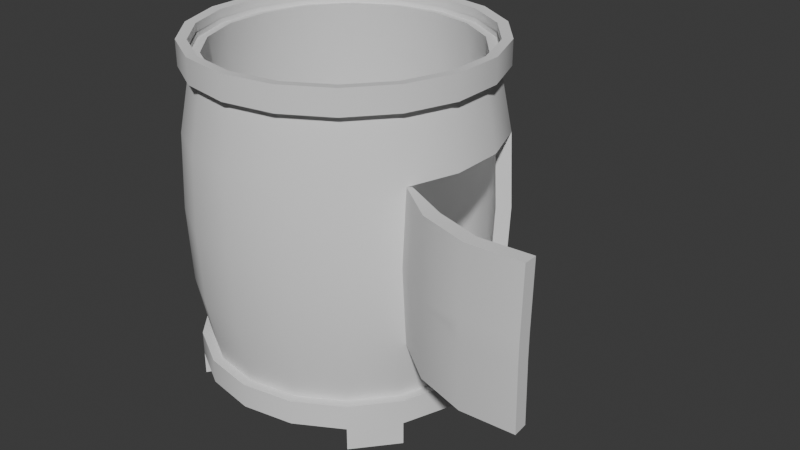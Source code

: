 # Source: pech.blend  (saved by Blender 5.1.30; exported with 4.5.12 LTS)
import bpy
from mathutils import Matrix  # noqa: F401  (used for matrix-valued properties, if any)

bpy.ops.wm.read_factory_settings(use_empty=True)
scene = bpy.context.scene
scene.name = 'Scene'

# ---- collections
col_collection = bpy.data.collections.new('Collection'); scene.collection.children.link(col_collection)

# ---- node groups
ng_smooth_by_angle = bpy.data.node_groups.new('Smooth by Angle', 'GeometryNodeTree')
_s = ng_smooth_by_angle.interface.new_socket(name='Mesh', in_out='OUTPUT', socket_type='NodeSocketGeometry')
_s = ng_smooth_by_angle.interface.new_socket(name='Mesh', in_out='INPUT', socket_type='NodeSocketGeometry')
_s = ng_smooth_by_angle.interface.new_socket(name='Angle', in_out='INPUT', socket_type='NodeSocketFloat')
_s.subtype = 'ANGLE'
_s.default_value = 0.5236
_s.min_value = 0.0
_s.max_value = 3.142
_s.description = 'Maximum face angle for smooth edges'
_s = ng_smooth_by_angle.interface.new_socket(name='Ignore Sharpness', in_out='INPUT', socket_type='NodeSocketBool')
_s.force_non_field = True
ng_smooth_by_angle.is_modifier = True
_N = ng_smooth_by_angle.nodes; _L = ng_smooth_by_angle.links
n0 = _N.new('GeometryNodeSetShadeSmooth'); n0.name = 'Set Shade Smooth'; n0.location = (120, -80)
n0.domain = 'EDGE'
n1 = _N.new('GeometryNodeSetShadeSmooth'); n1.name = 'Set Shade Smooth.001'; n1.location = (300, -80)
n2 = _N.new('NodeGroupOutput'); n2.name = 'Group Output'; n2.location = (480, -80)
n3 = _N.new('GeometryNodeInputMeshEdgeAngle'); n3.name = 'Edge Angle'; n3.location = (-440, -240)
n4 = _N.new('NodeGroupInput'); n4.name = 'Group Input'; n4.location = (-80, -80)
n5 = _N.new('GeometryNodeInputEdgeSmooth'); n5.name = 'Is Edge Smooth'; n5.location = (-260, -120)
n6 = _N.new('GeometryNodeInputShadeSmooth'); n6.name = 'Is Shade Smooth'; n6.location = (-440, -397)
n7 = _N.new('FunctionNodeCompare'); n7.name = 'Compare'; n7.location = (-260, -260)
n7.operation = 'LESS_EQUAL'
n7.inputs[6].default_value = (0.0, 0.0, 0.0, 0.0)
n7.inputs[7].default_value = (0.0, 0.0, 0.0, 0.0)
n8 = _N.new('FunctionNodeBooleanMath'); n8.name = 'Boolean Math.001'; n8.location = (-80, -260)
n9 = _N.new('NodeGroupInput'); n9.name = 'Group Input.001'; n9.location = (-440, -329)
n10 = _N.new('NodeGroupInput'); n10.name = 'Group Input.002'; n10.location = (-259, -189)
n11 = _N.new('FunctionNodeBooleanMath'); n11.name = 'Boolean Math'; n11.location = (-80, -149)
n11.operation = 'OR'
n12 = _N.new('FunctionNodeBooleanMath'); n12.name = 'Boolean Math.002'; n12.location = (-260, -380)
n12.operation = 'OR'
n13 = _N.new('NodeGroupInput'); n13.name = 'Group Input.003'; n13.location = (-440, -460)
_L.new(n3.outputs[0], n7.inputs[0])
_L.new(n1.outputs[0], n2.inputs[0])
_L.new(n9.outputs[1], n7.inputs[1])
_L.new(n7.outputs[0], n8.inputs[0])
_L.new(n4.outputs[0], n0.inputs[0])
_L.new(n0.outputs[0], n1.inputs[0])
_L.new(n8.outputs[0], n0.inputs[2])
_L.new(n10.outputs[2], n11.inputs[1])
_L.new(n5.outputs[0], n11.inputs[0])
_L.new(n11.outputs[0], n0.inputs[1])
_L.new(n13.outputs[2], n12.inputs[1])
_L.new(n6.outputs[0], n12.inputs[0])
_L.new(n12.outputs[0], n8.inputs[1])
n2.is_active_output = True

# ---- world
world_world = bpy.data.worlds.new('World'); scene.world = world_world
world_world.use_nodes = True; world_world.node_tree.nodes.clear()
_N = world_world.node_tree.nodes; _L = world_world.node_tree.links
n0 = _N.new('ShaderNodeOutputWorld'); n0.name = 'World Output'; n0.location = (200, 100)
n1 = _N.new('ShaderNodeBackground'); n1.name = 'Background'; n1.location = (-200, 100)
n1.inputs[0].default_value = (0.05088, 0.05088, 0.05088, 1.0)
_L.new(n1.outputs[0], n0.inputs[0])
n0.is_active_output = True
world_world.color = (0.05088, 0.05088, 0.05088)
world_world.sun_shadow_jitter_overblur = 0.0

# ---- meshes
me_cylinder_001 = bpy.data.meshes.new('Cylinder.001')
me_cylinder_001.from_pydata([(0.0, 1.0, -1.0), (0.0, 1.0, 1.0), (0.342, 0.9397, -1.0), (0.342, 0.9397, 1.0), (0.6428, 0.766, -1.0), (0.6428, 0.766, 1.0), (0.866, 0.5, -1.0), (0.866, 0.5, 1.0), (0.9848, 0.1736, -1.0), (0.9848, 0.1736, 1.0), (0.9848, -0.1736, -1.0), (0.9848, -0.1736, 1.0), (0.866, -0.5, -1.0), (0.866, -0.5, 1.0), (0.6428, -0.766, -1.0), (0.6428, -0.766, 1.0), (0.342, -0.9397, -1.0), (0.342, -0.9397, 1.0), (0.0, -1.0, -1.0), (0.0, -1.0, 1.0), (-0.342, -0.9397, -1.0), (-0.342, -0.9397, 1.0), (-0.6428, -0.766, -1.0), (-0.6428, -0.766, 1.0), (-0.866, -0.5, -1.0), (-0.866, -0.5, 1.0), (-0.9848, -0.1736, -1.0), (-0.9848, -0.1736, 1.0), (-0.9848, 0.1736, -1.0), (-0.9848, 0.1736, 1.0), (-0.866, 0.5, -1.0), (-0.866, 0.5, 1.0), (-0.6428, 0.766, -1.0), (-0.6428, 0.766, 1.0), (-0.342, 0.9397, -1.0), (-0.342, 0.9397, 1.0), (-1.374e-09, 1.089, -0.5445), (-1.584e-09, 1.113, 0.0), (-1.374e-09, 1.089, 0.5445), (0.3724, 1.023, 0.5445), (0.3805, 1.046, 0.0), (0.3724, 1.023, -0.5445), (0.7, 0.8342, 0.5445), (0.7152, 0.8523, 0.0), (0.7, 0.8342, -0.5445), (1.999, -0.8556, 0.5445), (0.9636, 0.5563, 0.0), (1.999, -0.8556, -0.5445), (1.621, -0.8775, 0.5445), (1.621, -0.8775, -0.5445), (1.259, -0.7689, 0.5445), (1.248, -0.7901, 0.0), (1.259, -0.7689, -0.5445), (0.9556, -0.543, 0.5445), (0.9384, -0.5592, 0.0), (0.9556, -0.543, -0.5445), (0.7, -0.8342, 0.5445), (0.7152, -0.8523, 0.0), (0.7, -0.8342, -0.5445), (0.3724, -1.023, 0.5445), (0.3805, -1.046, 0.0), (0.3724, -1.023, -0.5445), (-1.374e-09, -1.089, 0.5445), (-1.584e-09, -1.113, 0.0), (-1.374e-09, -1.089, -0.5445), (-0.3724, -1.023, 0.5445), (-0.3805, -1.046, 0.0), (-0.3724, -1.023, -0.5445), (-0.7, -0.8342, 0.5445), (-0.7152, -0.8523, 0.0), (-0.7, -0.8342, -0.5445), (-0.9431, -0.5445, 0.5445), (-0.9636, -0.5563, 0.0), (-0.9431, -0.5445, -0.5445), (-1.072, -0.1891, 0.5445), (-1.096, -0.1932, 0.0), (-1.072, -0.1891, -0.5445), (-1.072, 0.1891, 0.5445), (-1.096, 0.1932, 0.0), (-1.072, 0.1891, -0.5445), (-0.9431, 0.5445, 0.5445), (-0.9636, 0.5563, 0.0), (-0.9431, 0.5445, -0.5445), (-0.7, 0.8342, 0.5445), (-0.7152, 0.8523, 0.0), (-0.7, 0.8342, -0.5445), (-0.3724, 1.023, 0.5445), (-0.3805, 1.046, 0.0), (-0.3724, 1.023, -0.5445), (0.9431, 0.5445, 0.5445), (0.9431, 0.5445, -0.5445), (1.072, -0.1891, -0.5445), (1.072, -0.1891, 0.5445), (1.072, 0.1891, -0.5445), (1.072, 0.1891, 0.5445), (0.0, 1.0, -1.164), (0.342, 0.9397, -1.164), (0.342, 0.9397, 1.164), (0.0, 1.0, 1.164), (0.6428, 0.766, -1.164), (0.6428, 0.766, 1.164), (0.866, 0.5, -1.164), (0.866, 0.5, 1.164), (0.9848, 0.1736, -1.164), (0.9848, 0.1736, 1.164), (0.9848, -0.1736, -1.164), (0.9848, -0.1736, 1.164), (0.866, -0.5, -1.164), (0.866, -0.5, 1.164), (0.6428, -0.766, -1.164), (0.6428, -0.766, 1.164), (0.342, -0.9397, -1.164), (0.342, -0.9397, 1.164), (0.0, -1.0, -1.164), (0.0, -1.0, 1.164), (-0.342, -0.9397, -1.164), (-0.342, -0.9397, 1.164), (-0.6428, -0.766, -1.164), (-0.6428, -0.766, 1.164), (-0.866, -0.5, -1.164), (-0.866, -0.5, 1.164), (-0.9848, -0.1736, -1.164), (-0.9848, -0.1736, 1.164), (-0.9848, 0.1736, -1.164), (-0.9848, 0.1736, 1.164), (-0.866, 0.5, -1.164), (-0.866, 0.5, 1.164), (-0.6428, 0.766, -1.164), (-0.6428, 0.766, 1.164), (-0.342, 0.9397, -1.164), (-0.342, 0.9397, 1.164), (3.622e-10, 1.073, -0.994), (0.367, 1.008, -0.994), (0.6897, 0.8219, -0.994), (0.9292, 0.5365, -0.994), (1.057, 0.1863, -0.994), (1.057, -0.1863, -0.994), (0.9292, -0.5365, -0.994), (0.6897, -0.8219, -0.994), (0.367, -1.008, -0.994), (3.622e-10, -1.073, -0.994), (-0.367, -1.008, -0.994), (-0.6897, -0.8219, -0.994), (-0.9292, -0.5365, -0.994), (-1.057, -0.1863, -0.994), (-1.057, 0.1863, -0.994), (-0.9292, 0.5365, -0.994), (-0.6897, 0.8219, -0.994), (-0.367, 1.008, -0.994), (3.622e-10, 1.073, -1.17), (0.367, 1.008, -1.17), (0.6897, 0.8219, -1.17), (0.9292, 0.5365, -1.17), (1.057, 0.1863, -1.17), (1.057, -0.1863, -1.17), (0.9292, -0.5365, -1.17), (0.6897, -0.8219, -1.17), (0.367, -1.008, -1.17), (3.622e-10, -1.073, -1.17), (-0.367, -1.008, -1.17), (-0.6897, -0.8219, -1.17), (-0.9292, -0.5365, -1.17), (-1.057, -0.1863, -1.17), (-1.057, 0.1863, -1.17), (-0.9292, 0.5365, -1.17), (-0.6897, 0.8219, -1.17), (-0.367, 1.008, -1.17), (0.367, 1.008, 0.994), (3.622e-10, 1.073, 0.994), (0.6897, 0.8219, 0.994), (0.9292, 0.5365, 0.994), (1.057, 0.1863, 0.994), (1.057, -0.1863, 0.994), (0.9292, -0.5365, 0.994), (0.6897, -0.8219, 0.994), (0.367, -1.008, 0.994), (3.622e-10, -1.073, 0.994), (-0.367, -1.008, 0.994), (-0.6897, -0.8219, 0.994), (-0.9292, -0.5365, 0.994), (-1.057, -0.1863, 0.994), (-1.057, 0.1863, 0.994), (-0.9292, 0.5365, 0.994), (-0.6897, 0.8219, 0.994), (-0.367, 1.008, 0.994), (0.367, 1.008, 1.17), (3.622e-10, 1.073, 1.17), (0.6897, 0.8219, 1.17), (0.9292, 0.5365, 1.17), (1.057, 0.1863, 1.17), (1.057, -0.1863, 1.17), (0.9292, -0.5365, 1.17), (0.6897, -0.8219, 1.17), (0.367, -1.008, 1.17), (3.622e-10, -1.073, 1.17), (-0.367, -1.008, 1.17), (-0.6897, -0.8219, 1.17), (-0.9292, -0.5365, 1.17), (-1.057, -0.1863, 1.17), (-1.057, 0.1863, 1.17), (-0.9292, 0.5365, 1.17), (-0.6897, 0.8219, 1.17), (-0.367, 1.008, 1.17), (0.6428, 0.766, -1.326), (0.866, 0.5, -1.326), (0.866, -0.5, -1.326), (0.6428, -0.766, -1.326), (-0.6428, -0.766, -1.326), (-0.866, -0.5, -1.326), (-0.866, 0.5, -1.326), (-0.6428, 0.766, -1.326), (0.9292, -0.5365, -1.332), (-0.9292, -0.5365, -1.332), (-0.6897, -0.8219, -1.332), (0.6897, 0.8219, -1.332), (0.9292, 0.5365, -1.332), (0.6897, -0.8219, -1.332), (-0.9292, 0.5365, -1.332), (-0.6897, 0.8219, -1.332), (1.619, -0.8974, -0.08265), (1.619, -0.8974, 0.08265), (1.539, -0.8772, 0.0), (2.003, -0.8751, 0.08265), (2.003, -0.8751, -0.08265)], [], [(38, 1, 3, 39), (39, 3, 5, 42), (42, 5, 7, 89), (89, 7, 9, 94), (94, 9, 11, 92), (92, 11, 13, 53), (53, 13, 15, 56), (56, 15, 17, 59), (59, 17, 19, 62), (62, 19, 21, 65), (65, 21, 23, 68), (68, 23, 25, 71), (71, 25, 27, 74), (74, 27, 29, 77), (77, 29, 31, 80), (80, 31, 33, 83), (32, 34, 148, 147), (83, 33, 35, 86), (86, 35, 1, 38), (98, 97, 185, 186), (34, 88, 36, 0), (88, 87, 37, 36), (87, 86, 38, 37), (32, 85, 88, 34), (85, 84, 87, 88), (84, 83, 86, 87), (30, 82, 85, 32), (82, 81, 84, 85), (81, 80, 83, 84), (28, 79, 82, 30), (79, 78, 81, 82), (78, 77, 80, 81), (26, 76, 79, 28), (76, 75, 78, 79), (75, 74, 77, 78), (24, 73, 76, 26), (73, 72, 75, 76), (72, 71, 74, 75), (22, 70, 73, 24), (70, 69, 72, 73), (69, 68, 71, 72), (20, 67, 70, 22), (67, 66, 69, 70), (66, 65, 68, 69), (18, 64, 67, 20), (64, 63, 66, 67), (63, 62, 65, 66), (16, 61, 64, 18), (61, 60, 63, 64), (60, 59, 62, 63), (14, 58, 61, 16), (58, 57, 60, 61), (57, 56, 59, 60), (12, 55, 58, 14), (55, 54, 57, 58), (54, 53, 56, 57), (10, 91, 55, 12), (52, 51, 54, 55), (51, 50, 53, 54), (8, 93, 91, 10), (6, 90, 93, 8), (4, 44, 90, 6), (44, 43, 46, 90), (43, 42, 89, 46), (2, 41, 44, 4), (41, 40, 43, 44), (40, 39, 42, 43), (0, 36, 41, 2), (36, 37, 40, 41), (37, 38, 39, 40), (95, 96, 99, 101, 103, 105, 107, 109, 111, 113, 115, 117, 119, 121, 123, 125, 127, 129), (14, 16, 139, 138), (35, 33, 183, 184), (17, 15, 174, 175), (123, 121, 162, 163), (152, 101, 204, 215), (122, 124, 199, 198), (108, 110, 192, 191), (22, 24, 143, 142), (4, 6, 134, 133), (25, 23, 178, 179), (7, 5, 169, 170), (121, 119, 161, 162), (30, 32, 147, 146), (120, 122, 198, 197), (33, 31, 182, 183), (107, 105, 154, 155), (12, 14, 138, 137), (106, 108, 191, 190), (15, 13, 173, 174), (107, 155, 211, 205), (20, 22, 142, 141), (118, 120, 197, 196), (23, 21, 177, 178), (2, 4, 133, 132), (105, 103, 153, 154), (5, 3, 167, 169), (104, 106, 190, 189), (95, 129, 166, 149), (28, 30, 146, 145), (10, 12, 137, 136), (130, 98, 186, 202), (31, 29, 181, 182), (13, 11, 172, 173), (117, 115, 159, 160), (136, 137, 155, 154), (145, 146, 164, 163), (132, 133, 151, 150), (141, 142, 160, 159), (137, 138, 156, 155), (146, 147, 165, 164), (133, 134, 152, 151), (142, 143, 161, 160), (138, 139, 157, 156), (147, 148, 166, 165), (134, 135, 153, 152), (143, 144, 162, 161), (139, 140, 158, 157), (148, 131, 149, 166), (135, 136, 154, 153), (144, 145, 163, 162), (131, 132, 150, 149), (140, 141, 159, 158), (96, 95, 149, 150), (111, 109, 156, 157), (6, 8, 135, 134), (24, 26, 144, 143), (125, 123, 163, 164), (99, 96, 150, 151), (16, 18, 140, 139), (113, 111, 157, 158), (34, 0, 131, 148), (164, 165, 218, 217), (8, 10, 136, 135), (165, 127, 210, 218), (26, 28, 145, 144), (0, 2, 132, 131), (115, 113, 158, 159), (129, 127, 165, 166), (18, 20, 141, 140), (103, 101, 152, 153), (177, 176, 194, 195), (173, 172, 190, 191), (182, 181, 199, 200), (169, 167, 185, 187), (178, 177, 195, 196), (174, 173, 191, 192), (183, 182, 200, 201), (170, 169, 187, 188), (179, 178, 196, 197), (175, 174, 192, 193), (184, 183, 201, 202), (171, 170, 188, 189), (180, 179, 197, 198), (176, 175, 193, 194), (168, 184, 202, 186), (172, 171, 189, 190), (181, 180, 198, 199), (167, 168, 186, 185), (110, 112, 193, 192), (9, 7, 170, 171), (27, 25, 179, 180), (124, 126, 200, 199), (97, 100, 187, 185), (19, 17, 175, 176), (112, 114, 194, 193), (1, 35, 184, 168), (126, 128, 201, 200), (11, 9, 171, 172), (100, 102, 188, 187), (29, 27, 180, 181), (3, 1, 168, 167), (114, 116, 195, 194), (128, 130, 202, 201), (21, 19, 176, 177), (102, 104, 189, 188), (116, 118, 196, 195), (206, 205, 211, 216), (208, 207, 213, 212), (210, 209, 217, 218), (204, 203, 214, 215), (117, 160, 213, 207), (151, 152, 215, 214), (156, 109, 206, 216), (125, 164, 217, 209), (101, 99, 203, 204), (161, 119, 208, 212), (109, 107, 205, 206), (99, 151, 214, 203), (160, 161, 212, 213), (119, 117, 207, 208), (155, 156, 216, 211), (127, 125, 209, 210), (219, 220, 221), (222, 220, 219, 223), (222, 45, 48, 220), (221, 220, 48, 50, 51), (47, 223, 219, 49), (49, 219, 221, 51, 52)])
me_cylinder_001.polygons.foreach_set('use_smooth', [True] * 199)
_uv = me_cylinder_001.uv_layers.new(name='UVMap')
_uv.uv.foreach_set('vector', [1.0, 0.875, 1.0, 1.0, 0.9444, 1.0, 0.9444, 0.875, 0.9444, 0.875, 0.9444, 1.0, 0.8889, 1.0, 0.8889, 0.875, 0.8889, 0.875, 0.8889, 1.0, 0.8333, 1.0, 0.8333, 0.875, 0.8333, 0.875, 0.8333, 1.0, 0.7778, 1.0, 0.7778, 0.875, 0.7778, 0.875, 0.7778, 1.0, 0.7222, 1.0, 0.7222, 0.875, 0.7222, 0.875, 0.7222, 1.0, 0.6667, 1.0, 0.6667, 0.875, 0.6667, 0.875, 0.6667, 1.0, 0.6111, 1.0, 0.6111, 0.875, 0.6111, 0.875, 0.6111, 1.0, 0.5556, 1.0, 0.5556, 0.875, 0.5556, 0.875, 0.5556, 1.0, 0.5, 1.0, 0.5, 0.875, 0.5, 0.875, 0.5, 1.0, 0.4444, 1.0, 0.4444, 0.875, 0.4444, 0.875, 0.4444, 1.0, 0.3889, 1.0, 0.3889, 0.875, 0.3889, 0.875, 0.3889, 1.0, 0.3333, 1.0, 0.3333, 0.875, 0.3333, 0.875, 0.3333, 1.0, 0.2778, 1.0, 0.2778, 0.875, 0.2778, 0.875, 0.2778, 1.0, 0.2222, 1.0, 0.2222, 0.875, 0.2222, 0.875, 0.2222, 1.0, 0.1667, 1.0, 0.1667, 0.875, 0.1667, 0.875, 0.1667, 1.0, 0.1111, 1.0, 0.1111, 0.875, 0.1111, 0.5, 0.05556, 0.5, 0.05556, 0.5, 0.1111, 0.5, 0.1111, 0.875, 0.1111, 1.0, 0.05556, 1.0, 0.05556, 0.875, 0.05556, 0.875, 0.05556, 1.0, -1.863e-07, 1.0, -1.863e-07, 0.875, 0.25, 0.49, 0.3321, 0.4755, 0.3321, 0.4755, 0.25, 0.49, 0.05556, 0.5, 0.05556, 0.625, -1.863e-07, 0.625, -1.863e-07, 0.5, 0.05556, 0.625, 0.05556, 0.75, -1.863e-07, 0.75, -1.863e-07, 0.625, 0.05556, 0.75, 0.05556, 0.875, -1.863e-07, 0.875, -1.863e-07, 0.75, 0.1111, 0.5, 0.1111, 0.625, 0.05556, 0.625, 0.05556, 0.5, 0.1111, 0.625, 0.1111, 0.75, 0.05556, 0.75, 0.05556, 0.625, 0.1111, 0.75, 0.1111, 0.875, 0.05556, 0.875, 0.05556, 0.75, 0.1667, 0.5, 0.1667, 0.625, 0.1111, 0.625, 0.1111, 0.5, 0.1667, 0.625, 0.1667, 0.75, 0.1111, 0.75, 0.1111, 0.625, 0.1667, 0.75, 0.1667, 0.875, 0.1111, 0.875, 0.1111, 0.75, 0.2222, 0.5, 0.2222, 0.625, 0.1667, 0.625, 0.1667, 0.5, 0.2222, 0.625, 0.2222, 0.75, 0.1667, 0.75, 0.1667, 0.625, 0.2222, 0.75, 0.2222, 0.875, 0.1667, 0.875, 0.1667, 0.75, 0.2778, 0.5, 0.2778, 0.625, 0.2222, 0.625, 0.2222, 0.5, 0.2778, 0.625, 0.2778, 0.75, 0.2222, 0.75, 0.2222, 0.625, 0.2778, 0.75, 0.2778, 0.875, 0.2222, 0.875, 0.2222, 0.75, 0.3333, 0.5, 0.3333, 0.625, 0.2778, 0.625, 0.2778, 0.5, 0.3333, 0.625, 0.3333, 0.75, 0.2778, 0.75, 0.2778, 0.625, 0.3333, 0.75, 0.3333, 0.875, 0.2778, 0.875, 0.2778, 0.75, 0.3889, 0.5, 0.3889, 0.625, 0.3333, 0.625, 0.3333, 0.5, 0.3889, 0.625, 0.3889, 0.75, 0.3333, 0.75, 0.3333, 0.625, 0.3889, 0.75, 0.3889, 0.875, 0.3333, 0.875, 0.3333, 0.75, 0.4444, 0.5, 0.4444, 0.625, 0.3889, 0.625, 0.3889, 0.5, 0.4444, 0.625, 0.4444, 0.75, 0.3889, 0.75, 0.3889, 0.625, 0.4444, 0.75, 0.4444, 0.875, 0.3889, 0.875, 0.3889, 0.75, 0.5, 0.5, 0.5, 0.625, 0.4444, 0.625, 0.4444, 0.5, 0.5, 0.625, 0.5, 0.75, 0.4444, 0.75, 0.4444, 0.625, 0.5, 0.75, 0.5, 0.875, 0.4444, 0.875, 0.4444, 0.75, 0.5556, 0.5, 0.5556, 0.625, 0.5, 0.625, 0.5, 0.5, 0.5556, 0.625, 0.5556, 0.75, 0.5, 0.75, 0.5, 0.625, 0.5556, 0.75, 0.5556, 0.875, 0.5, 0.875, 0.5, 0.75, 0.6111, 0.5, 0.6111, 0.625, 0.5556, 0.625, 0.5556, 0.5, 0.6111, 0.625, 0.6111, 0.75, 0.5556, 0.75, 0.5556, 0.625, 0.6111, 0.75, 0.6111, 0.875, 0.5556, 0.875, 0.5556, 0.75, 0.6667, 0.5, 0.6667, 0.625, 0.6111, 0.625, 0.6111, 0.5, 0.6667, 0.625, 0.6667, 0.75, 0.6111, 0.75, 0.6111, 0.625, 0.6667, 0.75, 0.6667, 0.875, 0.6111, 0.875, 0.6111, 0.75, 0.7222, 0.5, 0.7222, 0.625, 0.6667, 0.625, 0.6667, 0.5, 0.7222, 0.625, 0.7222, 0.75, 0.6667, 0.75, 0.6667, 0.625, 0.7222, 0.75, 0.7222, 0.875, 0.6667, 0.875, 0.6667, 0.75, 0.7778, 0.5, 0.7778, 0.625, 0.7222, 0.625, 0.7222, 0.5, 0.8333, 0.5, 0.8333, 0.625, 0.7778, 0.625, 0.7778, 0.5, 0.8889, 0.5, 0.8889, 0.625, 0.8333, 0.625, 0.8333, 0.5, 0.8889, 0.625, 0.8889, 0.75, 0.8333, 0.75, 0.8333, 0.625, 0.8889, 0.75, 0.8889, 0.875, 0.8333, 0.875, 0.8333, 0.75, 0.9444, 0.5, 0.9444, 0.625, 0.8889, 0.625, 0.8889, 0.5, 0.9444, 0.625, 0.9444, 0.75, 0.8889, 0.75, 0.8889, 0.625, 0.9444, 0.75, 0.9444, 0.875, 0.8889, 0.875, 0.8889, 0.75, 1.0, 0.5, 1.0, 0.625, 0.9444, 0.625, 0.9444, 0.5, 1.0, 0.625, 1.0, 0.75, 0.9444, 0.75, 0.9444, 0.625, 1.0, 0.75, 1.0, 0.875, 0.9444, 0.875, 0.9444, 0.75, 0.75, 0.49, 0.8321, 0.4755, 0.9043, 0.4339, 0.9578, 0.37, 0.9864, 0.2917, 0.9864, 0.2083, 0.9578, 0.13, 0.9043, 0.06615, 0.8321, 0.02447, 0.75, 0.01, 0.6679, 0.02447, 0.5957, 0.06615, 0.5422, 0.13, 0.5136, 0.2083, 0.5136, 0.2917, 0.5422, 0.37, 0.5957, 0.4339, 0.6679, 0.4755, 0.6111, 0.5, 0.5556, 0.5, 0.5556, 0.5, 0.6111, 0.5, 0.05556, 1.0, 0.1111, 1.0, 0.1111, 1.0, 0.05556, 1.0, 0.5556, 1.0, 0.6111, 1.0, 0.6111, 1.0, 0.5556, 1.0, 0.5136, 0.2917, 0.5136, 0.2083, 0.5136, 0.2083, 0.5136, 0.2917, 0.9578, 0.37, 0.9578, 0.37, 0.9578, 0.37, 0.9578, 0.37, 0.01365, 0.2083, 0.01365, 0.2917, 0.01365, 0.2917, 0.01365, 0.2083, 0.4578, 0.13, 0.4043, 0.06615, 0.4043, 0.06615, 0.4578, 0.13, 0.3889, 0.5, 0.3333, 0.5, 0.3333, 0.5, 0.3889, 0.5, 0.8889, 0.5, 0.8333, 0.5, 0.8333, 0.5, 0.8889, 0.5, 0.3333, 1.0, 0.3889, 1.0, 0.3889, 1.0, 0.3333, 1.0, 0.8333, 1.0, 0.8889, 1.0, 0.8889, 1.0, 0.8333, 1.0, 0.5136, 0.2083, 0.5422, 0.13, 0.5422, 0.13, 0.5136, 0.2083, 0.1667, 0.5, 0.1111, 0.5, 0.1111, 0.5, 0.1667, 0.5, 0.04215, 0.13, 0.01365, 0.2083, 0.01365, 0.2083, 0.04215, 0.13, 0.1111, 1.0, 0.1667, 1.0, 0.1667, 1.0, 0.1111, 1.0, 0.9578, 0.13, 0.9864, 0.2083, 0.9864, 0.2083, 0.9578, 0.13, 0.6667, 0.5, 0.6111, 0.5, 0.6111, 0.5, 0.6667, 0.5, 0.4864, 0.2083, 0.4578, 0.13, 0.4578, 0.13, 0.4864, 0.2083, 0.6111, 1.0, 0.6667, 1.0, 0.6667, 1.0, 0.6111, 1.0, 0.9578, 0.13, 0.9578, 0.13, 0.9578, 0.13, 0.9578, 0.13, 0.4444, 0.5, 0.3889, 0.5, 0.3889, 0.5, 0.4444, 0.5, 0.09573, 0.06615, 0.04215, 0.13, 0.04215, 0.13, 0.09573, 0.06615, 0.3889, 1.0, 0.4444, 1.0, 0.4444, 1.0, 0.3889, 1.0, 0.9444, 0.5, 0.8889, 0.5, 0.8889, 0.5, 0.9444, 0.5, 0.9864, 0.2083, 0.9864, 0.2917, 0.9864, 0.2917, 0.9864, 0.2083, 0.8889, 1.0, 0.9444, 1.0, 0.9444, 1.0, 0.8889, 1.0, 0.4864, 0.2917, 0.4864, 0.2083, 0.4864, 0.2083, 0.4864, 0.2917, 0.75, 0.49, 0.6679, 0.4755, 0.6679, 0.4755, 0.75, 0.49, 0.2222, 0.5, 0.1667, 0.5, 0.1667, 0.5, 0.2222, 0.5, 0.7222, 0.5, 0.6667, 0.5, 0.6667, 0.5, 0.7222, 0.5, 0.1679, 0.4755, 0.25, 0.49, 0.25, 0.49, 0.1679, 0.4755, 0.1667, 1.0, 0.2222, 1.0, 0.2222, 1.0, 0.1667, 1.0, 0.6667, 1.0, 0.7222, 1.0, 0.7222, 1.0, 0.6667, 1.0, 0.5957, 0.06615, 0.6679, 0.02447, 0.6679, 0.02447, 0.5957, 0.06615, 0.7222, 0.5, 0.6667, 0.5, 0.6667, 0.5, 0.7222, 0.5, 0.2222, 0.5, 0.1667, 0.5, 0.1667, 0.5, 0.2222, 0.5, 0.9444, 0.5, 0.8889, 0.5, 0.8889, 0.5, 0.9444, 0.5, 0.4444, 0.5, 0.3889, 0.5, 0.3889, 0.5, 0.4444, 0.5, 0.6667, 0.5, 0.6111, 0.5, 0.6111, 0.5, 0.6667, 0.5, 0.1667, 0.5, 0.1111, 0.5, 0.1111, 0.5, 0.1667, 0.5, 0.8889, 0.5, 0.8333, 0.5, 0.8333, 0.5, 0.8889, 0.5, 0.3889, 0.5, 0.3333, 0.5, 0.3333, 0.5, 0.3889, 0.5, 0.6111, 0.5, 0.5556, 0.5, 0.5556, 0.5, 0.6111, 0.5, 0.1111, 0.5, 0.05556, 0.5, 0.05556, 0.5, 0.1111, 0.5, 0.8333, 0.5, 0.7778, 0.5, 0.7778, 0.5, 0.8333, 0.5, 0.3333, 0.5, 0.2778, 0.5, 0.2778, 0.5, 0.3333, 0.5, 0.5556, 0.5, 0.5, 0.5, 0.5, 0.5, 0.5556, 0.5, 0.05556, 0.5, -1.863e-07, 0.5, -1.863e-07, 0.5, 0.05556, 0.5, 0.7778, 0.5, 0.7222, 0.5, 0.7222, 0.5, 0.7778, 0.5, 0.2778, 0.5, 0.2222, 0.5, 0.2222, 0.5, 0.2778, 0.5, 1.0, 0.5, 0.9444, 0.5, 0.9444, 0.5, 1.0, 0.5, 0.5, 0.5, 0.4444, 0.5, 0.4444, 0.5, 0.5, 0.5, 0.8321, 0.4755, 0.75, 0.49, 0.75, 0.49, 0.8321, 0.4755, 0.8321, 0.02447, 0.9043, 0.06615, 0.9043, 0.06615, 0.8321, 0.02447, 0.8333, 0.5, 0.7778, 0.5, 0.7778, 0.5, 0.8333, 0.5, 0.3333, 0.5, 0.2778, 0.5, 0.2778, 0.5, 0.3333, 0.5, 0.5422, 0.37, 0.5136, 0.2917, 0.5136, 0.2917, 0.5422, 0.37, 0.9043, 0.4339, 0.8321, 0.4755, 0.8321, 0.4755, 0.9043, 0.4339, 0.5556, 0.5, 0.5, 0.5, 0.5, 0.5, 0.5556, 0.5, 0.75, 0.01, 0.8321, 0.02447, 0.8321, 0.02447, 0.75, 0.01, 0.05556, 0.5, -1.863e-07, 0.5, -1.863e-07, 0.5, 0.05556, 0.5, 0.1667, 0.5, 0.1111, 0.5, 0.1111, 0.5, 0.1667, 0.5, 0.7778, 0.5, 0.7222, 0.5, 0.7222, 0.5, 0.7778, 0.5, 0.5957, 0.4339, 0.5957, 0.4339, 0.5957, 0.4339, 0.5957, 0.4339, 0.2778, 0.5, 0.2222, 0.5, 0.2222, 0.5, 0.2778, 0.5, 1.0, 0.5, 0.9444, 0.5, 0.9444, 0.5, 1.0, 0.5, 0.6679, 0.02447, 0.75, 0.01, 0.75, 0.01, 0.6679, 0.02447, 0.6679, 0.4755, 0.5957, 0.4339, 0.5957, 0.4339, 0.6679, 0.4755, 0.5, 0.5, 0.4444, 0.5, 0.4444, 0.5, 0.5, 0.5, 0.9864, 0.2917, 0.9578, 0.37, 0.9578, 0.37, 0.9864, 0.2917, 0.4444, 1.0, 0.5, 1.0, 0.5, 1.0, 0.4444, 1.0, 0.6667, 1.0, 0.7222, 1.0, 0.7222, 1.0, 0.6667, 1.0, 0.1667, 1.0, 0.2222, 1.0, 0.2222, 1.0, 0.1667, 1.0, 0.8889, 1.0, 0.9444, 1.0, 0.9444, 1.0, 0.8889, 1.0, 0.3889, 1.0, 0.4444, 1.0, 0.4444, 1.0, 0.3889, 1.0, 0.6111, 1.0, 0.6667, 1.0, 0.6667, 1.0, 0.6111, 1.0, 0.1111, 1.0, 0.1667, 1.0, 0.1667, 1.0, 0.1111, 1.0, 0.8333, 1.0, 0.8889, 1.0, 0.8889, 1.0, 0.8333, 1.0, 0.3333, 1.0, 0.3889, 1.0, 0.3889, 1.0, 0.3333, 1.0, 0.5556, 1.0, 0.6111, 1.0, 0.6111, 1.0, 0.5556, 1.0, 0.05556, 1.0, 0.1111, 1.0, 0.1111, 1.0, 0.05556, 1.0, 0.7778, 1.0, 0.8333, 1.0, 0.8333, 1.0, 0.7778, 1.0, 0.2778, 1.0, 0.3333, 1.0, 0.3333, 1.0, 0.2778, 1.0, 0.5, 1.0, 0.5556, 1.0, 0.5556, 1.0, 0.5, 1.0, -1.863e-07, 1.0, 0.05556, 1.0, 0.05556, 1.0, -1.863e-07, 1.0, 0.7222, 1.0, 0.7778, 1.0, 0.7778, 1.0, 0.7222, 1.0, 0.2222, 1.0, 0.2778, 1.0, 0.2778, 1.0, 0.2222, 1.0, 0.9444, 1.0, 1.0, 1.0, 1.0, 1.0, 0.9444, 1.0, 0.4043, 0.06615, 0.3321, 0.02447, 0.3321, 0.02447, 0.4043, 0.06615, 0.7778, 1.0, 0.8333, 1.0, 0.8333, 1.0, 0.7778, 1.0, 0.2778, 1.0, 0.3333, 1.0, 0.3333, 1.0, 0.2778, 1.0, 0.01365, 0.2917, 0.04215, 0.37, 0.04215, 0.37, 0.01365, 0.2917, 0.3321, 0.4755, 0.4043, 0.4339, 0.4043, 0.4339, 0.3321, 0.4755, 0.5, 1.0, 0.5556, 1.0, 0.5556, 1.0, 0.5, 1.0, 0.3321, 0.02447, 0.25, 0.01, 0.25, 0.01, 0.3321, 0.02447, -1.863e-07, 1.0, 0.05556, 1.0, 0.05556, 1.0, -1.863e-07, 1.0, 0.04215, 0.37, 0.09573, 0.4339, 0.09573, 0.4339, 0.04215, 0.37, 0.7222, 1.0, 0.7778, 1.0, 0.7778, 1.0, 0.7222, 1.0, 0.4043, 0.4339, 0.4578, 0.37, 0.4578, 0.37, 0.4043, 0.4339, 0.2222, 1.0, 0.2778, 1.0, 0.2778, 1.0, 0.2222, 1.0, 0.9444, 1.0, 1.0, 1.0, 1.0, 1.0, 0.9444, 1.0, 0.25, 0.01, 0.1679, 0.02447, 0.1679, 0.02447, 0.25, 0.01, 0.09573, 0.4339, 0.1679, 0.4755, 0.1679, 0.4755, 0.09573, 0.4339, 0.4444, 1.0, 0.5, 1.0, 0.5, 1.0, 0.4444, 1.0, 0.4578, 0.37, 0.4864, 0.2917, 0.4864, 0.2917, 0.4578, 0.37, 0.1679, 0.02447, 0.09573, 0.06615, 0.09573, 0.06615, 0.1679, 0.02447, 0.9043, 0.06615, 0.9578, 0.13, 0.9578, 0.13, 0.9043, 0.06615, 0.5422, 0.13, 0.5957, 0.06615, 0.5957, 0.06615, 0.5422, 0.13, 0.5957, 0.4339, 0.5422, 0.37, 0.5422, 0.37, 0.5957, 0.4339, 0.9578, 0.37, 0.9043, 0.4339, 0.9043, 0.4339, 0.9578, 0.37, 0.5957, 0.06615, 0.5957, 0.06615, 0.5957, 0.06615, 0.5957, 0.06615, 0.8889, 0.5, 0.8333, 0.5, 0.8333, 0.5, 0.8889, 0.5, 0.9043, 0.06615, 0.9043, 0.06615, 0.9043, 0.06615, 0.9043, 0.06615, 0.5422, 0.37, 0.5422, 0.37, 0.5422, 0.37, 0.5422, 0.37, 0.9578, 0.37, 0.9043, 0.4339, 0.9043, 0.4339, 0.9578, 0.37, 0.5422, 0.13, 0.5422, 0.13, 0.5422, 0.13, 0.5422, 0.13, 0.9043, 0.06615, 0.9578, 0.13, 0.9578, 0.13, 0.9043, 0.06615, 0.9043, 0.4339, 0.9043, 0.4339, 0.9043, 0.4339, 0.9043, 0.4339, 0.3889, 0.5, 0.3333, 0.5, 0.3333, 0.5, 0.3889, 0.5, 0.5422, 0.13, 0.5957, 0.06615, 0.5957, 0.06615, 0.5422, 0.13, 0.6667, 0.5, 0.6111, 0.5, 0.6111, 0.5, 0.6667, 0.5, 0.5957, 0.4339, 0.5422, 0.37, 0.5422, 0.37, 0.5957, 0.4339, 0.7778, 0.731, 0.7778, 0.769, 0.7659, 0.75, 0.8333, 0.769, 0.7778, 0.769, 0.7778, 0.731, 0.8333, 0.731, 0.8333, 0.769, 0.8333, 0.875, 0.7778, 0.875, 0.7778, 0.769, 0.7659, 0.75, 0.7778, 0.769, 0.7778, 0.875, 0.7222, 0.875, 0.7222, 0.75, 0.8333, 0.625, 0.8333, 0.731, 0.7778, 0.731, 0.7778, 0.625, 0.7778, 0.625, 0.7778, 0.731, 0.7659, 0.75, 0.7222, 0.75, 0.7222, 0.625])
me_cylinder_001.update()

# ---- objects
ob_empty = bpy.data.objects.new('Empty', None)
ob_cylinder = bpy.data.objects.new('Cylinder', me_cylinder_001)

# ---- transforms, parenting, visibility, modifiers, constraints
ob_empty.location = (0.0, 0.0, 0.0)
ob_empty.rotation_euler = (1.571, -0.0, 1.571)
ob_empty.scale = (2.092, 2.092, 2.092)
ob_empty.empty_display_type = 'IMAGE'
ob_empty.empty_display_size = 5.0
ob_cylinder.location = (0.0, 0.0, 0.0)
_m = ob_cylinder.modifiers.new('Solidify', 'SOLIDIFY')
_m.thickness = 0.105
_m = ob_cylinder.modifiers.new('Smooth by Angle', 'NODES')
_m.node_group = ng_smooth_by_angle
_m.use_pin_to_last = True
_m.show_group_selector = False

# ---- collection membership
col_collection.objects.link(ob_empty)
col_collection.objects.link(ob_cylinder)

# ---- scene / render settings (as saved in the file)
scene.frame_start = 1; scene.frame_end = 250; scene.frame_set(1)
scene.render.engine = 'BLENDER_EEVEE_NEXT'
scene.render.bake_bias = 0.0
scene.render.bake_samples = 0
scene.cycles.sampling_pattern = 'TABULATED_SOBOL'
scene.eevee.use_volume_custom_range = False
bpy.context.view_layer.update()

# ---- added for rendering (the .blend has no active camera and no usable light): camera, sun
cam_auto = bpy.data.cameras.new('AutoCamera')
cam_auto.lens = 50.0
cam_auto.sensor_width = 36.0
cam_auto.clip_end = 1000.0
ob_auto_camera = bpy.data.objects.new('AutoCamera', cam_auto)
scene.collection.objects.link(ob_auto_camera)
ob_auto_camera.location = (4.67483, -5.0652, 3.29566)
ob_auto_camera.rotation_euler = (1.09748, -7.21219e-08, 0.694738)
scene.camera = ob_auto_camera
light_auto_sun = bpy.data.lights.new('AutoSun', 'SUN')
light_auto_sun.energy = 3.0
light_auto_sun.angle = 0.0523599
ob_auto_sun = bpy.data.objects.new('AutoSun', light_auto_sun)
scene.collection.objects.link(ob_auto_sun)
ob_auto_sun.rotation_euler = (0.872665, 0.174533, 0.523599)
bpy.context.view_layer.update()
